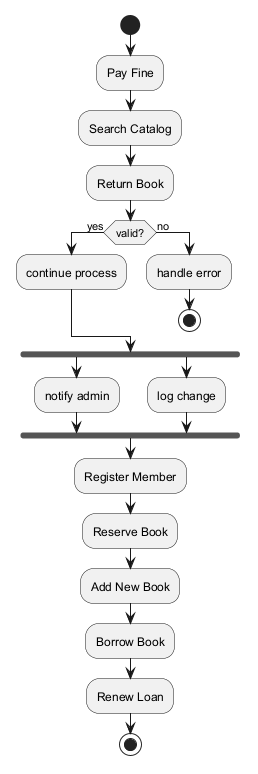

The diagram above was rendered by PlantUML. Its source (embedded in the PNG):
@startuml

start
:Pay Fine;
:Search Catalog;
:Return Book;
if (valid?) then (yes)
:continue process;
else (no)
:handle error;
stop
endif
fork
:notify admin;
fork again
:log change;
end fork
:Register Member;
:Reserve Book;
:Add New Book;
:Borrow Book;
:Renew Loan;
stop
@enduml